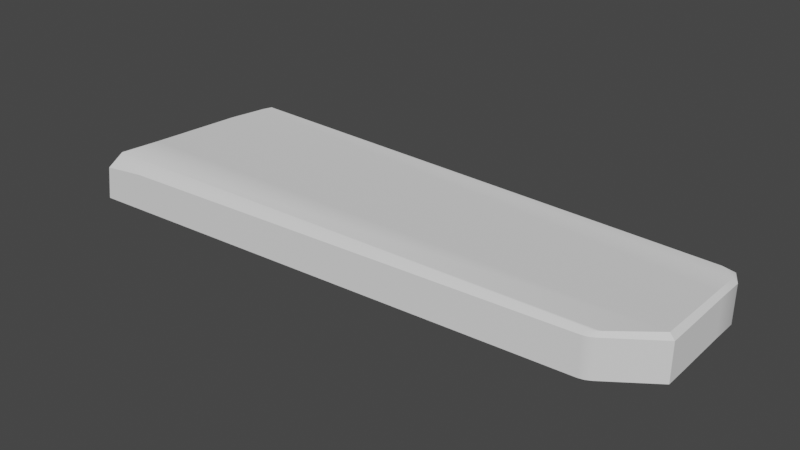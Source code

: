 # Source: Groundstone1.blend  (saved by Blender 2.80.75; exported with 4.5.12 LTS)
import bpy
from mathutils import Matrix  # noqa: F401  (used for matrix-valued properties, if any)

bpy.ops.wm.read_factory_settings(use_empty=True)
scene = bpy.context.scene
scene.name = 'Scene'

# ---- collections
col_collection = bpy.data.collections.new('Collection'); scene.collection.children.link(col_collection)

# ---- node groups
ng_auto_smooth = bpy.data.node_groups.new('Auto Smooth', 'GeometryNodeTree')
_s = ng_auto_smooth.interface.new_socket(name='Geometry', in_out='OUTPUT', socket_type='NodeSocketGeometry')
_s = ng_auto_smooth.interface.new_socket(name='Geometry', in_out='INPUT', socket_type='NodeSocketGeometry')
_s = ng_auto_smooth.interface.new_socket(name='Angle', in_out='INPUT', socket_type='NodeSocketFloat')
_s.subtype = 'ANGLE'
_s.min_value = 0.0
_s.max_value = 3.142
ng_auto_smooth.is_modifier = True
_N = ng_auto_smooth.nodes; _L = ng_auto_smooth.links
n0 = _N.new('NodeGroupOutput'); n0.name = 'Group Output'; n0.location = (480, -100)
n1 = _N.new('NodeGroupInput'); n1.name = 'Group Input'; n1.location = (-420, -300)
n2 = _N.new('NodeGroupInput'); n2.name = 'Group Input.001'; n2.location = (-60, -100)
n3 = _N.new('GeometryNodeSetShadeSmooth'); n3.name = 'Set Shade Smooth'; n3.location = (120, -100)
n3.domain = 'EDGE'
n4 = _N.new('GeometryNodeSetShadeSmooth'); n4.name = 'Set Shade Smooth.001'; n4.location = (300, -100)
n5 = _N.new('GeometryNodeInputMeshEdgeAngle'); n5.name = 'Edge Angle'; n5.location = (-420, -220)
n6 = _N.new('GeometryNodeInputEdgeSmooth'); n6.name = 'Is Edge Smooth'; n6.location = (-60, -160)
n7 = _N.new('GeometryNodeInputShadeSmooth'); n7.name = 'Is Face Smooth'; n7.location = (-240, -340)
n8 = _N.new('FunctionNodeBooleanMath'); n8.name = 'Boolean Math'; n8.location = (-60, -220)
n9 = _N.new('FunctionNodeCompare'); n9.name = 'Compare'; n9.location = (-240, -180)
n9.operation = 'LESS_EQUAL'
_L.new(n5.outputs[0], n9.inputs[0])
_L.new(n4.outputs[0], n0.inputs[0])
_L.new(n1.outputs[1], n9.inputs[1])
_L.new(n9.outputs[0], n8.inputs[0])
_L.new(n7.outputs[0], n8.inputs[1])
_L.new(n2.outputs[0], n3.inputs[0])
_L.new(n6.outputs[0], n3.inputs[1])
_L.new(n3.outputs[0], n4.inputs[0])
_L.new(n8.outputs[0], n3.inputs[2])
n0.is_active_output = True

# ---- world
world_world = bpy.data.worlds.new('World'); scene.world = world_world
world_world.use_nodes = True; world_world.node_tree.nodes.clear()
_N = world_world.node_tree.nodes; _L = world_world.node_tree.links
n0 = _N.new('ShaderNodeOutputWorld'); n0.name = 'World Output'; n0.location = (300, 300)
n1 = _N.new('ShaderNodeBackground'); n1.name = 'Background'; n1.location = (10, 300)
n1.inputs[0].default_value = (0.05088, 0.05088, 0.05088, 1.0)
_L.new(n1.outputs[0], n0.inputs[0])
n0.is_active_output = True
world_world.color = (0.05088, 0.05088, 0.05088)
world_world.use_sun_shadow = False
world_world.sun_shadow_jitter_overblur = 0.0

# ---- meshes
me_cube_003 = bpy.data.meshes.new('Cube.003')
me_cube_003.from_pydata([(-1.438, -0.5029, -0.09872), (1.319, 0.4194, -0.09872), (-1.389, 0.2505, -0.09872), (1.361, 0.2093, -0.09872), (-1.43, -0.2138, -0.09901), (1.365, -0.1746, -0.09901), (-1.392, -0.4341, 0.1299), (-1.427, -0.4923, 0.06052), (-1.315, 0.4755, 0.1065), (1.268, 0.4011, 0.1055), (1.319, 0.4194, 0.08554), (-1.389, 0.2505, 0.08554), (-1.369, 0.2502, 0.1055), (1.339, 0.2097, 0.1046), (1.361, 0.2093, 0.08554), (1.365, -0.1746, 0.08554), (1.337, -0.1633, 0.1063), (-1.43, -0.2138, 0.09712), (-1.391, -0.219, 0.1177), (-1.348, 0.4598, -0.09872), (-1.296, 0.5015, -0.09872), (-1.329, 0.4898, -0.09872), (-1.296, 0.5015, 0.08554), (-1.348, 0.4598, 0.08554), (-1.329, 0.4898, 0.08554), (-1.205, -0.4889, 0.08554), (-1.24, -0.491, -0.09872), (-1.206, -0.469, 0.1062), (1.361, 0.3447, -0.09872), (-1.332, 0.4361, 0.1055), (1.339, 0.3398, 0.1037), (1.361, 0.3447, 0.08554), (1.14, -0.3332, -0.09882), (1.09, -0.3513, -0.0988), (1.116, -0.3453, -0.09881), (1.097, -0.3309, 0.1055), (1.147, -0.3113, 0.1055), (1.122, -0.3245, 0.1055), (1.09, -0.3513, 0.08554), (1.14, -0.3332, 0.08554), (1.116, -0.3453, 0.08554), (1.364, -0.03627, 0.08554), (1.364, -0.04893, -0.09891), (1.338, -0.03846, 0.1057)], [], [(8, 9, 10, 22), (28, 31, 14, 3), (39, 32, 5, 15), (20, 22, 10, 1), (2, 11, 23, 19), (3, 14, 41, 42), (4, 17, 11, 2), (0, 7, 17, 4), (35, 27, 25, 38), (18, 12, 11, 17), (30, 13, 14, 31), (13, 43, 41, 14), (6, 18, 17, 7), (22, 24, 8), (22, 20, 21, 24), (24, 21, 19, 23), (26, 25, 7, 0), (6, 37, 36, 16), (9, 30, 31, 10), (1, 10, 31, 28), (8, 29, 30, 9), (16, 36, 39, 15), (35, 38, 40, 37), (37, 40, 39, 36), (32, 39, 40, 34), (34, 40, 38, 33), (33, 38, 25, 26), (6, 27, 35, 37), (41, 43, 16, 15), (42, 41, 15, 5), (18, 6, 16, 43), (12, 18, 43, 13), (29, 12, 13, 30), (12, 29, 23, 11), (24, 23, 29, 8), (25, 27, 6, 7)])
me_cube_003.polygons.foreach_set('use_smooth', [True] * 36)
_uv = me_cube_003.uv_layers.new(name='UVMap')
_uv.uv.foreach_set('vector', [0.07334, 0.09714, 0.07251, 0.8864, 0.06049, 0.9072, 0.06094, 0.102, 0.07156, 0.9819, 0.08911, 0.9214, 0.1326, 0.9269, 0.1223, 0.9922, 0.3197, 0.8566, 0.379, 0.8956, 0.3158, 0.9777, 0.2608, 0.9354, 6.66e-05, 0.09056, 0.06094, 0.102, 0.06049, 0.9072, 0.0008389, 0.9075, 0.1377, 0.006306, 0.146, 0.06922, 0.07764, 0.08367, 0.05913, 0.01969, 0.1223, 0.9922, 0.1326, 0.9269, 0.2138, 0.9345, 0.2149, 0.9986, 0.301, 6.66e-05, 0.2964, 0.06633, 0.146, 0.06922, 0.1377, 0.006306, 0.4009, 0.01671, 0.388, 0.0712, 0.2964, 0.06633, 0.301, 6.66e-05, 0.3163, 0.8378, 0.3731, 0.1477, 0.3839, 0.1484, 0.3277, 0.8369, 0.2966, 0.08093, 0.1464, 0.07852, 0.146, 0.06922, 0.2964, 0.06633, 0.09187, 0.9122, 0.1335, 0.9173, 0.1326, 0.9269, 0.08911, 0.9214, 0.1335, 0.9173, 0.215, 0.9235, 0.2138, 0.9345, 0.1326, 0.9269, 0.3609, 0.0906, 0.2966, 0.08093, 0.2964, 0.06633, 0.388, 0.0712, 0.06094, 0.102, 0.06572, 0.0895, 0.07334, 0.09714, 0.06094, 0.102, 6.66e-05, 0.09056, 0.00221, 0.07835, 0.06572, 0.0895, 0.06572, 0.0895, 0.04599, 0.02349, 0.05913, 0.01969, 0.07764, 0.08367, 0.4437, 0.1364, 0.3839, 0.1484, 0.388, 0.0712, 0.4437, 0.06712, 0.3609, 0.0906, 0.3131, 0.8482, 0.3082, 0.8571, 0.2555, 0.9234, 0.07251, 0.8864, 0.09187, 0.9122, 0.08911, 0.9214, 0.06049, 0.9072, 0.041, 0.9729, 0.06049, 0.9072, 0.08911, 0.9214, 0.07156, 0.9819, 0.07334, 0.09714, 0.0867, 0.09141, 0.09187, 0.9122, 0.07251, 0.8864, 0.2555, 0.9234, 0.3082, 0.8571, 0.3197, 0.8566, 0.2608, 0.9354, 0.3163, 0.8378, 0.3277, 0.8369, 0.325, 0.8469, 0.3131, 0.8482, 0.3131, 0.8482, 0.325, 0.8469, 0.3197, 0.8566, 0.3082, 0.8571, 0.379, 0.8956, 0.3197, 0.8566, 0.325, 0.8469, 0.3848, 0.8868, 0.3889, 0.8569, 0.325, 0.8469, 0.3277, 0.8369, 0.3903, 0.8478, 0.3903, 0.8478, 0.3277, 0.8369, 0.3839, 0.1484, 0.4437, 0.1364, 0.3609, 0.0906, 0.3731, 0.1477, 0.3163, 0.8378, 0.3131, 0.8482, 0.2138, 0.9345, 0.215, 0.9235, 0.2555, 0.9234, 0.2608, 0.9354, 0.2149, 0.9986, 0.2138, 0.9345, 0.2608, 0.9354, 0.2588, 0.9999, 0.2966, 0.08093, 0.3609, 0.0906, 0.2555, 0.9234, 0.215, 0.9235, 0.1464, 0.07852, 0.2966, 0.08093, 0.215, 0.9235, 0.1335, 0.9173, 0.0867, 0.09141, 0.1464, 0.07852, 0.1335, 0.9173, 0.09187, 0.9122, 0.1464, 0.07852, 0.0867, 0.09141, 0.07764, 0.08367, 0.146, 0.06922, 0.06572, 0.0895, 0.07764, 0.08367, 0.0867, 0.09141, 0.07334, 0.09714, 0.3839, 0.1484, 0.3731, 0.1477, 0.3609, 0.0906, 0.388, 0.0712])
me_cube_003.use_remesh_preserve_volume = False
me_cube_003.use_remesh_preserve_attributes = False
me_cube_003.use_mirror_vertex_groups = False
me_cube_003.update()

# ---- objects
ob_cube = bpy.data.objects.new('Cube', me_cube_003)

# ---- transforms, parenting, visibility, modifiers, constraints
ob_cube.location = (0.0, 0.0, 0.0)
ob_cube.lineart.crease_threshold = 0.0
_m = ob_cube.modifiers.new('Auto Smooth', 'NODES')
_m.node_group = ng_auto_smooth
_gi = [s.identifier for s in ng_auto_smooth.interface.items_tree if s.item_type == 'SOCKET' and s.in_out == 'INPUT']
_m[_gi[1]] = 0.5236  # Angle

# ---- collection membership
col_collection.objects.link(ob_cube)

# ---- scene / render settings (as saved in the file)
scene.frame_start = 1; scene.frame_end = 250; scene.frame_set(1)
scene.render.engine = 'BLENDER_EEVEE_NEXT'
scene.cycles.use_denoising = False
scene.cycles.samples = 128
scene.cycles.sampling_pattern = 'TABULATED_SOBOL'
scene.cycles.use_adaptive_sampling = False
scene.cycles.use_light_tree = False
scene.view_settings.view_transform = 'Filmic'
bpy.context.view_layer.update()

# ---- added for rendering (the .blend has no active camera and no usable light): camera, sun
cam_auto = bpy.data.cameras.new('AutoCamera')
cam_auto.lens = 50.0
cam_auto.sensor_width = 36.0
cam_auto.clip_end = 1000.0
ob_auto_camera = bpy.data.objects.new('AutoCamera', cam_auto)
scene.collection.objects.link(ob_auto_camera)
ob_auto_camera.location = (2.72681, -3.31666, 2.22609)
ob_auto_camera.rotation_euler = (1.09748, -7.21219e-08, 0.694738)
scene.camera = ob_auto_camera
light_auto_sun = bpy.data.lights.new('AutoSun', 'SUN')
light_auto_sun.energy = 3.0
light_auto_sun.angle = 0.0523599
ob_auto_sun = bpy.data.objects.new('AutoSun', light_auto_sun)
scene.collection.objects.link(ob_auto_sun)
ob_auto_sun.rotation_euler = (0.872665, 0.174533, 0.523599)
bpy.context.view_layer.update()
